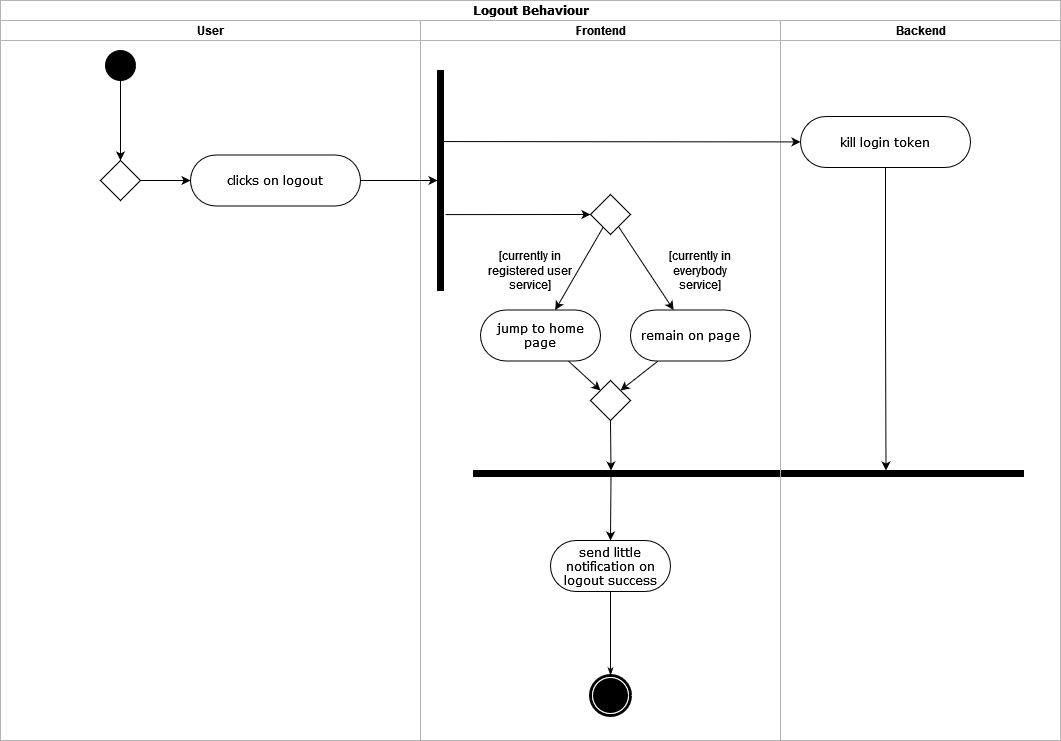

The diagram above was exported from draw.io. Its source (the exported page's mxGraphModel, read from the mxfile embedded in the PNG):
<mxGraphModel dx="1422" dy="709" grid="1" gridSize="10" guides="1" tooltips="1" connect="1" arrows="1" fold="1" page="1" pageScale="1" pageWidth="850" pageHeight="1100" background="none" math="0" shadow="0">
  <root>
    <mxCell id="0" />
    <mxCell id="1" parent="0" />
    <mxCell id="1c1d494c118603dd-1" value="Logout Behaviour" style="swimlane;html=1;childLayout=stackLayout;startSize=20;rounded=0;shadow=0;comic=0;labelBackgroundColor=none;strokeWidth=1;fontFamily=Verdana;fontSize=12;align=center;strokeColor=#B3B3B3;" parent="1" vertex="1">
      <mxGeometry x="30" y="20" width="1060" height="740" as="geometry" />
    </mxCell>
    <mxCell id="1c1d494c118603dd-2" value="User" style="swimlane;html=1;startSize=20;strokeColor=#B3B3B3;strokeWidth=1;" parent="1c1d494c118603dd-1" vertex="1">
      <mxGeometry y="20" width="420" height="720" as="geometry" />
    </mxCell>
    <mxCell id="60571a20871a0731-8" value="clicks on logout" style="rounded=1;whiteSpace=wrap;html=1;shadow=0;comic=0;labelBackgroundColor=none;strokeWidth=1;fontFamily=Verdana;fontSize=12;align=center;arcSize=50;" parent="1c1d494c118603dd-2" vertex="1">
      <mxGeometry x="190" y="134.5" width="170" height="51" as="geometry" />
    </mxCell>
    <mxCell id="ZNRNh0vrTLR2AEzEYGju-1" value="" style="edgeStyle=orthogonalEdgeStyle;rounded=0;orthogonalLoop=1;jettySize=auto;html=1;entryX=0.5;entryY=0;entryDx=0;entryDy=0;" parent="1c1d494c118603dd-2" source="60571a20871a0731-4" target="L3OxqHJNkVBEoGPIHA0C-33" edge="1">
      <mxGeometry relative="1" as="geometry">
        <mxPoint x="120" y="120" as="targetPoint" />
      </mxGeometry>
    </mxCell>
    <mxCell id="60571a20871a0731-4" value="" style="ellipse;whiteSpace=wrap;html=1;rounded=0;shadow=0;comic=0;labelBackgroundColor=none;strokeWidth=1;fillColor=#000000;fontFamily=Verdana;fontSize=12;align=center;" parent="1c1d494c118603dd-2" vertex="1">
      <mxGeometry x="105" y="30" width="30" height="30" as="geometry" />
    </mxCell>
    <mxCell id="L3OxqHJNkVBEoGPIHA0C-33" value="" style="rhombus;whiteSpace=wrap;html=1;" vertex="1" parent="1c1d494c118603dd-2">
      <mxGeometry x="100" y="140" width="40" height="40" as="geometry" />
    </mxCell>
    <mxCell id="L3OxqHJNkVBEoGPIHA0C-35" value="" style="endArrow=classic;html=1;rounded=0;fontSize=18;entryX=0;entryY=0.5;entryDx=0;entryDy=0;" edge="1" parent="1c1d494c118603dd-2" source="L3OxqHJNkVBEoGPIHA0C-33" target="60571a20871a0731-8">
      <mxGeometry width="50" height="50" relative="1" as="geometry">
        <mxPoint x="130" y="220" as="sourcePoint" />
        <mxPoint x="180" y="170" as="targetPoint" />
      </mxGeometry>
    </mxCell>
    <mxCell id="1c1d494c118603dd-3" value="Frontend" style="swimlane;html=1;startSize=20;strokeColor=#B3B3B3;" parent="1c1d494c118603dd-1" vertex="1">
      <mxGeometry x="420" y="20" width="360" height="720" as="geometry" />
    </mxCell>
    <mxCell id="1c1d494c118603dd-45" style="edgeStyle=none;rounded=0;html=1;labelBackgroundColor=none;startArrow=none;startFill=0;startSize=5;endArrow=classicThin;endFill=1;endSize=5;jettySize=auto;orthogonalLoop=1;strokeWidth=1;fontFamily=Verdana;fontSize=12;entryX=0.5;entryY=0;entryDx=0;entryDy=0;exitX=0.5;exitY=1;exitDx=0;exitDy=0;" parent="1c1d494c118603dd-3" source="L3OxqHJNkVBEoGPIHA0C-73" target="60571a20871a0731-5" edge="1">
      <mxGeometry relative="1" as="geometry">
        <mxPoint x="190" y="600" as="sourcePoint" />
        <mxPoint x="100" y="630" as="targetPoint" />
      </mxGeometry>
    </mxCell>
    <mxCell id="60571a20871a0731-5" value="" style="shape=mxgraph.bpmn.shape;html=1;verticalLabelPosition=bottom;labelBackgroundColor=#ffffff;verticalAlign=top;perimeter=ellipsePerimeter;outline=end;symbol=terminate;rounded=0;shadow=0;comic=0;strokeWidth=1;fontFamily=Verdana;fontSize=12;align=center;" parent="1c1d494c118603dd-3" vertex="1">
      <mxGeometry x="170" y="655" width="40" height="40" as="geometry" />
    </mxCell>
    <mxCell id="L3OxqHJNkVBEoGPIHA0C-52" value="" style="endArrow=classic;html=1;rounded=0;strokeWidth=1;fontSize=18;exitX=0.345;exitY=1.333;exitDx=0;exitDy=0;exitPerimeter=0;entryX=0;entryY=0.5;entryDx=0;entryDy=0;" edge="1" parent="1c1d494c118603dd-3" source="L3OxqHJNkVBEoGPIHA0C-53" target="L3OxqHJNkVBEoGPIHA0C-58">
      <mxGeometry width="50" height="50" relative="1" as="geometry">
        <mxPoint x="30" y="200" as="sourcePoint" />
        <mxPoint x="150" y="194" as="targetPoint" />
      </mxGeometry>
    </mxCell>
    <mxCell id="L3OxqHJNkVBEoGPIHA0C-53" value="" style="rounded=0;whiteSpace=wrap;html=1;fontSize=18;rotation=-90;fillColor=#000000;" vertex="1" parent="1c1d494c118603dd-3">
      <mxGeometry x="-90" y="157" width="220" height="6" as="geometry" />
    </mxCell>
    <mxCell id="L3OxqHJNkVBEoGPIHA0C-56" value="jump to home page" style="rounded=1;whiteSpace=wrap;html=1;shadow=0;comic=0;labelBackgroundColor=none;strokeWidth=1;fontFamily=Verdana;fontSize=12;align=center;arcSize=50;" vertex="1" parent="1c1d494c118603dd-3">
      <mxGeometry x="60" y="289.5" width="120" height="51" as="geometry" />
    </mxCell>
    <mxCell id="L3OxqHJNkVBEoGPIHA0C-58" value="" style="rhombus;whiteSpace=wrap;html=1;" vertex="1" parent="1c1d494c118603dd-3">
      <mxGeometry x="170" y="174" width="40" height="40" as="geometry" />
    </mxCell>
    <mxCell id="L3OxqHJNkVBEoGPIHA0C-59" value="" style="endArrow=classic;html=1;rounded=0;strokeWidth=1;fontSize=18;" edge="1" parent="1c1d494c118603dd-3" source="L3OxqHJNkVBEoGPIHA0C-58" target="L3OxqHJNkVBEoGPIHA0C-56">
      <mxGeometry width="50" height="50" relative="1" as="geometry">
        <mxPoint x="350" y="350" as="sourcePoint" />
        <mxPoint x="400" y="300" as="targetPoint" />
      </mxGeometry>
    </mxCell>
    <mxCell id="L3OxqHJNkVBEoGPIHA0C-60" value="remain on page" style="rounded=1;whiteSpace=wrap;html=1;shadow=0;comic=0;labelBackgroundColor=none;strokeWidth=1;fontFamily=Verdana;fontSize=12;align=center;arcSize=50;" vertex="1" parent="1c1d494c118603dd-3">
      <mxGeometry x="210" y="289.5" width="120" height="51" as="geometry" />
    </mxCell>
    <mxCell id="L3OxqHJNkVBEoGPIHA0C-61" value="" style="endArrow=classic;html=1;rounded=0;strokeWidth=1;fontSize=18;" edge="1" parent="1c1d494c118603dd-3" source="L3OxqHJNkVBEoGPIHA0C-58" target="L3OxqHJNkVBEoGPIHA0C-60">
      <mxGeometry width="50" height="50" relative="1" as="geometry">
        <mxPoint x="210" y="300" as="sourcePoint" />
        <mxPoint x="260" y="250" as="targetPoint" />
      </mxGeometry>
    </mxCell>
    <mxCell id="L3OxqHJNkVBEoGPIHA0C-62" value="" style="endArrow=classic;html=1;rounded=0;strokeWidth=1;fontSize=18;entryX=0;entryY=0;entryDx=0;entryDy=0;" edge="1" parent="1c1d494c118603dd-3" source="L3OxqHJNkVBEoGPIHA0C-56" target="L3OxqHJNkVBEoGPIHA0C-65">
      <mxGeometry width="50" height="50" relative="1" as="geometry">
        <mxPoint x="120" y="450" as="sourcePoint" />
        <mxPoint x="190" y="430" as="targetPoint" />
      </mxGeometry>
    </mxCell>
    <mxCell id="L3OxqHJNkVBEoGPIHA0C-63" value="" style="endArrow=classic;html=1;rounded=0;strokeWidth=1;fontSize=18;entryX=1;entryY=0;entryDx=0;entryDy=0;" edge="1" parent="1c1d494c118603dd-3" source="L3OxqHJNkVBEoGPIHA0C-60" target="L3OxqHJNkVBEoGPIHA0C-65">
      <mxGeometry width="50" height="50" relative="1" as="geometry">
        <mxPoint x="260" y="440" as="sourcePoint" />
        <mxPoint x="190" y="430" as="targetPoint" />
      </mxGeometry>
    </mxCell>
    <mxCell id="L3OxqHJNkVBEoGPIHA0C-65" value="" style="rhombus;whiteSpace=wrap;html=1;" vertex="1" parent="1c1d494c118603dd-3">
      <mxGeometry x="170" y="360" width="40" height="40" as="geometry" />
    </mxCell>
    <mxCell id="L3OxqHJNkVBEoGPIHA0C-66" value="[currently in registered user service]" style="text;html=1;strokeColor=none;fillColor=none;align=center;verticalAlign=middle;whiteSpace=wrap;rounded=0;fontSize=12;" vertex="1" parent="1c1d494c118603dd-3">
      <mxGeometry x="60" y="230" width="100" height="40" as="geometry" />
    </mxCell>
    <mxCell id="L3OxqHJNkVBEoGPIHA0C-67" value="[currently in everybody service]" style="text;html=1;strokeColor=none;fillColor=none;align=center;verticalAlign=middle;whiteSpace=wrap;rounded=0;fontSize=12;" vertex="1" parent="1c1d494c118603dd-3">
      <mxGeometry x="230" y="230" width="100" height="40" as="geometry" />
    </mxCell>
    <mxCell id="L3OxqHJNkVBEoGPIHA0C-68" value="" style="rounded=0;whiteSpace=wrap;html=1;fontSize=18;rotation=0;fillColor=#000000;" vertex="1" parent="1c1d494c118603dd-3">
      <mxGeometry x="53" y="450" width="550" height="6" as="geometry" />
    </mxCell>
    <mxCell id="L3OxqHJNkVBEoGPIHA0C-71" value="" style="endArrow=classic;html=1;rounded=0;strokeWidth=1;fontSize=12;entryX=0.25;entryY=0;entryDx=0;entryDy=0;exitX=0.5;exitY=1;exitDx=0;exitDy=0;" edge="1" parent="1c1d494c118603dd-3" source="L3OxqHJNkVBEoGPIHA0C-65" target="L3OxqHJNkVBEoGPIHA0C-68">
      <mxGeometry width="50" height="50" relative="1" as="geometry">
        <mxPoint x="350" y="380" as="sourcePoint" />
        <mxPoint x="400" y="330" as="targetPoint" />
      </mxGeometry>
    </mxCell>
    <mxCell id="L3OxqHJNkVBEoGPIHA0C-72" value="" style="endArrow=classic;html=1;rounded=0;strokeWidth=1;fontSize=12;exitX=0.25;exitY=1;exitDx=0;exitDy=0;entryX=0.5;entryY=0;entryDx=0;entryDy=0;" edge="1" parent="1c1d494c118603dd-3" source="L3OxqHJNkVBEoGPIHA0C-68" target="L3OxqHJNkVBEoGPIHA0C-73">
      <mxGeometry width="50" height="50" relative="1" as="geometry">
        <mxPoint x="170" y="550" as="sourcePoint" />
        <mxPoint x="190" y="510" as="targetPoint" />
      </mxGeometry>
    </mxCell>
    <mxCell id="L3OxqHJNkVBEoGPIHA0C-73" value="send little notification on logout success" style="rounded=1;whiteSpace=wrap;html=1;shadow=0;comic=0;labelBackgroundColor=none;strokeWidth=1;fontFamily=Verdana;fontSize=12;align=center;arcSize=50;" vertex="1" parent="1c1d494c118603dd-3">
      <mxGeometry x="130" y="520" width="120" height="51" as="geometry" />
    </mxCell>
    <mxCell id="L3OxqHJNkVBEoGPIHA0C-36" value="Backend" style="swimlane;html=1;startSize=20;strokeColor=#B3B3B3;" vertex="1" parent="1c1d494c118603dd-1">
      <mxGeometry x="780" y="20" width="280" height="720" as="geometry" />
    </mxCell>
    <mxCell id="L3OxqHJNkVBEoGPIHA0C-47" value="kill login token" style="rounded=1;whiteSpace=wrap;html=1;shadow=0;comic=0;labelBackgroundColor=none;strokeWidth=1;fontFamily=Verdana;fontSize=12;align=center;arcSize=50;" vertex="1" parent="L3OxqHJNkVBEoGPIHA0C-36">
      <mxGeometry x="20" y="96" width="170" height="51" as="geometry" />
    </mxCell>
    <mxCell id="L3OxqHJNkVBEoGPIHA0C-51" value="" style="endArrow=classic;html=1;rounded=0;strokeWidth=1;fontSize=18;exitX=0.677;exitY=0.833;exitDx=0;exitDy=0;exitPerimeter=0;" edge="1" parent="1c1d494c118603dd-1" source="L3OxqHJNkVBEoGPIHA0C-53" target="L3OxqHJNkVBEoGPIHA0C-47">
      <mxGeometry width="50" height="50" relative="1" as="geometry">
        <mxPoint x="450" y="140" as="sourcePoint" />
        <mxPoint x="860" y="140" as="targetPoint" />
      </mxGeometry>
    </mxCell>
    <mxCell id="L3OxqHJNkVBEoGPIHA0C-57" style="edgeStyle=orthogonalEdgeStyle;rounded=0;orthogonalLoop=1;jettySize=auto;html=1;exitX=1;exitY=0.5;exitDx=0;exitDy=0;entryX=0.5;entryY=0;entryDx=0;entryDy=0;strokeWidth=1;fontSize=18;" edge="1" parent="1c1d494c118603dd-1" source="60571a20871a0731-8" target="L3OxqHJNkVBEoGPIHA0C-53">
      <mxGeometry relative="1" as="geometry" />
    </mxCell>
    <mxCell id="L3OxqHJNkVBEoGPIHA0C-70" style="edgeStyle=orthogonalEdgeStyle;rounded=0;orthogonalLoop=1;jettySize=auto;html=1;exitX=0.5;exitY=1;exitDx=0;exitDy=0;strokeWidth=1;fontSize=12;entryX=0.75;entryY=0;entryDx=0;entryDy=0;" edge="1" parent="1c1d494c118603dd-1" source="L3OxqHJNkVBEoGPIHA0C-47" target="L3OxqHJNkVBEoGPIHA0C-68">
      <mxGeometry relative="1" as="geometry">
        <mxPoint x="995" y="470" as="targetPoint" />
      </mxGeometry>
    </mxCell>
  </root>
</mxGraphModel>